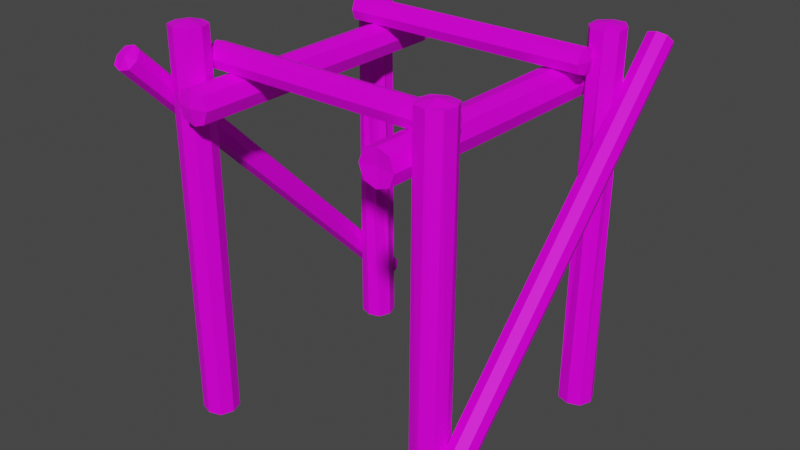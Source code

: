 # Source: Pier01_End.blend  (saved by Blender 4.2.66; exported with 4.5.12 LTS)
import bpy
from mathutils import Matrix  # noqa: F401  (used for matrix-valued properties, if any)

bpy.ops.wm.read_factory_settings(use_empty=True)
scene = bpy.context.scene
scene.name = 'Scene'

# ---- collections
col_collection = bpy.data.collections.new('Collection'); scene.collection.children.link(col_collection)

# ---- images (referenced by path relative to the original .blend; pixels are not part of the script)
import os
ASSET_DIR = os.environ.get("B2B_ASSET_DIR", "")  # directory of the original .blend (textures are referenced by path, not embedded)
HERE = os.path.dirname(os.path.abspath(__file__))  # packed textures are extracted next to this script under _unpacked/

def load_image(name, relpath, width, height, colorspace="sRGB"):
    """Load a texture the original file referenced (path relative to the .blend, or extracted next to this script)."""
    p = next((c for c in (os.path.join(HERE, relpath), os.path.join(ASSET_DIR, relpath)) if relpath and os.path.exists(c)), "")
    if p:
        img = bpy.data.images.load(p, check_existing=True)
        img.name = name
    else:  # same state as the original file: an image datablock whose file is absent (Cycles renders it pink)
        img = bpy.data.images.new(name, width, height)
        img.source = "FILE"
        img.filepath = "//" + (relpath or name)
    img.colorspace_settings.name = colorspace
    return img
img_pier01_a_png_001 = load_image('Pier01_a.png.001', 'Pier01_a.png', 1024, 1024, 'sRGB')

# ---- materials (node trees are filled in below, after node groups)
mat_material = bpy.data.materials.new('Material')
mat_material.alpha_threshold = 0.0
mat_material.use_transparent_shadow = False
mat_material.roughness = 0.5
mat_material.line_color = (0.0, 0.0, 0.0, 1.0)

# ---- material node trees
mat_material.use_nodes = True; mat_material.node_tree.nodes.clear()
_N = mat_material.node_tree.nodes; _L = mat_material.node_tree.links
n0 = _N.new('ShaderNodeOutputMaterial'); n0.name = 'Material Output'; n0.location = (300, 300)
n1 = _N.new('ShaderNodeBsdfPrincipled'); n1.name = 'Principled BSDF'; n1.location = (10, 300)
n1.distribution = 'GGX'
n1.subsurface_method = 'RANDOM_WALK_SKIN'
n1.inputs[3].default_value = 1.45
n1.inputs[13].default_value = 0.15
n1.inputs[27].default_value = (0.0, 0.0, 0.0, 1.0)
n1.inputs[28].default_value = 1.0
n2 = _N.new('ShaderNodeTexImage'); n2.name = 'Image Texture'; n2.location = (-280, 280)
n2.image = img_pier01_a_png_001
n2.interpolation = 'Closest'
_L.new(n1.outputs[0], n0.inputs[0])
_L.new(n2.outputs[0], n1.inputs[0])
n0.is_active_output = True

# ---- world
world_world = bpy.data.worlds.new('World'); scene.world = world_world
world_world.use_nodes = True; world_world.node_tree.nodes.clear()
_N = world_world.node_tree.nodes; _L = world_world.node_tree.links
n0 = _N.new('ShaderNodeOutputWorld'); n0.name = 'World Output'; n0.location = (300, 300)
n1 = _N.new('ShaderNodeBackground'); n1.name = 'Background'; n1.location = (10, 300)
n1.inputs[0].default_value = (0.05088, 0.05088, 0.05088, 1.0)
_L.new(n1.outputs[0], n0.inputs[0])
n0.is_active_output = True
world_world.color = (0.05088, 0.05088, 0.05088)
world_world.use_sun_shadow = False
world_world.sun_shadow_jitter_overblur = 0.0

# ---- meshes
me_cube_012 = bpy.data.meshes.new('Cube.012')
me_cube_012.from_pydata([(2.733, -2.664, 5.717), (2.728, -2.364, 5.713), (-2.566, -2.664, 0.3029), (-2.57, -2.364, 0.2983), (2.521, -2.664, 5.929), (2.516, -2.364, 5.925), (-2.778, -2.664, 0.515), (-2.782, -2.364, 0.5104), (-2.671, -2.715, 0.4098), (-2.677, -2.313, 0.4036), (2.628, -2.715, 5.824), (2.621, -2.313, 5.818), (2.768, -2.514, 5.677), (-2.53, -2.514, 0.2628), (-2.818, -2.514, 0.5505), (2.481, -2.514, 5.965), (2.662, -2.513, 5.859), (-2.733, 2.665, 5.717), (-2.728, 2.365, 5.713), (2.566, 2.665, 0.3029), (2.57, 2.365, 0.2983), (-2.521, 2.665, 5.929), (-2.516, 2.365, 5.925), (2.778, 2.665, 0.515), (2.782, 2.365, 0.5104), (2.671, 2.716, 0.4098), (2.677, 2.314, 0.4036), (-2.628, 2.717, 5.824), (-2.621, 2.314, 5.818), (-2.768, 2.515, 5.677), (2.53, 2.515, 0.2628), (2.818, 2.515, 0.5505), (-2.481, 2.515, 5.965), (-2.662, 2.515, 5.859), (-2.098, 2.287, 6.209), (-1.698, 2.287, 6.202), (-2.098, 2.287, 0.0002689), (-1.698, 2.287, -0.006712), (-2.098, 1.887, 6.209), (-1.698, 1.887, 6.202), (-2.098, 1.887, 0.0002699), (-1.698, 1.887, -0.006712), (-2.167, 2.087, 0.001461), (-1.63, 2.087, -0.007904), (-2.167, 2.087, 6.21), (-1.63, 2.087, 6.2), (-1.898, 2.358, 6.205), (-1.898, 2.358, -0.003222), (-1.898, 1.816, -0.003222), (-1.898, 1.816, 6.205), (-1.897, 2.087, 6.262), (1.634, 1.991, 6.184), (1.998, 1.824, 6.187), (1.698, 1.887, 0.0002689), (2.098, 1.887, -0.006712), (1.799, 2.353, 6.223), (2.163, 2.186, 6.226), (1.698, 2.287, 0.0002694), (2.098, 2.287, -0.006712), (1.629, 2.087, 0.001461), (2.166, 2.087, -0.007905), (1.655, 2.2, 6.203), (2.142, 1.977, 6.207), (1.786, 1.843, 6.179), (1.898, 1.816, -0.003222), (1.898, 2.358, -0.003222), (2.011, 2.334, 6.232), (1.896, 2.084, 6.262), (-2.04, -2.327, 6.101), (-1.644, -2.268, 6.094), (-2.098, -2.287, 0.0002689), (-1.698, -2.287, -0.006712), (-2.099, -1.931, 6.101), (-1.703, -1.872, 6.094), (-2.098, -1.887, 0.0002694), (-1.698, -1.887, -0.006712), (-2.167, -2.087, 0.001461), (-1.63, -2.087, -0.007905), (-2.137, -2.139, 6.102), (-1.606, -2.06, 6.093), (-1.832, -2.368, 6.098), (-1.898, -2.358, -0.003222), (-1.898, -1.816, -0.003222), (-1.911, -1.831, 6.098), (-1.87, -2.099, 6.155), (1.646, -1.96, 6.082), (2.026, -1.835, 6.104), (1.698, -1.887, 0.0002689), (2.097, -1.887, -0.006712), (1.771, -2.34, 6.091), (2.151, -2.215, 6.113), (1.698, -2.287, 0.0002694), (2.097, -2.287, -0.006712), (1.629, -2.087, 0.001461), (2.166, -2.087, -0.007905), (1.644, -2.171, 6.083), (2.153, -2.003, 6.112), (1.814, -1.83, 6.091), (1.897, -1.816, -0.003222), (1.897, -2.358, -0.003222), (1.983, -2.345, 6.104), (1.895, -2.087, 6.155), (1.33, -2.025, 5.537), (1.33, -2.025, 5.837), (1.33, 2.025, 5.537), (1.33, 2.025, 5.837), (1.63, -2.025, 5.537), (1.63, -2.025, 5.837), (1.63, 2.025, 5.537), (1.63, 2.025, 5.837), (1.48, 2.025, 5.486), (1.48, 2.025, 5.888), (1.48, -2.025, 5.486), (1.48, -2.025, 5.888), (1.277, -2.025, 5.687), (1.277, 2.025, 5.687), (1.683, 2.025, 5.687), (1.683, -2.025, 5.687), (1.48, -2.083, 5.687), (1.48, 1.996, 5.687), (-2.353, 1.787, 5.467), (-2.353, 1.787, 5.067), (2.37, 1.834, 5.467), (2.37, 1.834, 5.067), (-2.353, 1.387, 5.467), (-2.353, 1.387, 5.067), (2.37, 1.434, 5.467), (2.37, 1.434, 5.067), (2.37, 1.634, 5.535), (2.37, 1.634, 4.999), (-2.353, 1.587, 5.535), (-2.353, 1.587, 4.999), (-2.353, 1.858, 5.267), (2.37, 1.906, 5.267), (2.37, 1.363, 5.267), (-2.353, 1.315, 5.267), (-2.41, 1.587, 5.267), (2.341, 1.634, 5.267), (-1.33, 2.025, 5.537), (-1.33, 2.025, 5.837), (-1.33, -2.025, 5.537), (-1.33, -2.025, 5.837), (-1.63, 2.025, 5.537), (-1.63, 2.025, 5.837), (-1.63, -2.025, 5.537), (-1.63, -2.025, 5.837), (-1.48, -2.025, 5.486), (-1.48, -2.025, 5.888), (-1.48, 2.025, 5.486), (-1.48, 2.025, 5.888), (-1.277, 2.025, 5.687), (-1.277, -2.025, 5.687), (-1.683, -2.025, 5.687), (-1.683, 2.025, 5.687), (-1.48, 2.083, 5.687), (-1.48, -1.996, 5.687), (2.317, -1.782, 5.432), (2.31, -1.782, 5.032), (-2.331, -1.787, 5.502), (-2.338, -1.787, 5.102), (2.318, -1.295, 5.432), (2.31, -1.382, 5.032), (-2.331, -1.387, 5.502), (-2.338, -1.387, 5.102), (-2.33, -1.587, 5.57), (-2.339, -1.587, 5.034), (2.318, -1.582, 5.5), (2.309, -1.582, 4.964), (2.313, -1.853, 5.232), (-2.334, -1.858, 5.302), (-2.334, -1.315, 5.302), (2.313, -1.311, 5.232), (2.371, -1.582, 5.231), (-2.305, -1.587, 5.301)], [], [(12, 13, 3, 1), (14, 15, 5, 7), (16, 12, 1, 11), (8, 10, 4, 6), (9, 11, 1, 3), (7, 5, 11, 9), (2, 0, 10, 8), (15, 16, 11, 5), (4, 10, 16, 15), (10, 0, 12, 16), (6, 4, 15, 14), (0, 2, 13, 12), (29, 30, 20, 18), (31, 32, 22, 24), (33, 29, 18, 28), (25, 27, 21, 23), (26, 28, 18, 20), (24, 22, 28, 26), (19, 17, 27, 25), (32, 33, 28, 22), (21, 27, 33, 32), (27, 17, 29, 33), (23, 21, 32, 31), (17, 19, 30, 29), (46, 35, 37, 47), (48, 41, 39, 49), (50, 45, 35, 46), (42, 40, 38, 44), (43, 37, 35, 45), (41, 43, 45, 39), (36, 42, 44, 34), (49, 39, 45, 50), (38, 49, 50, 44), (44, 50, 46, 34), (40, 48, 49, 38), (34, 46, 47, 36), (63, 64, 54, 52), (65, 66, 56, 58), (67, 63, 52, 62), (59, 61, 55, 57), (60, 62, 52, 54), (58, 56, 62, 60), (53, 51, 61, 59), (66, 67, 62, 56), (55, 61, 67, 66), (61, 51, 63, 67), (57, 55, 66, 65), (51, 53, 64, 63), (80, 81, 71, 69), (82, 83, 73, 75), (84, 80, 69, 79), (76, 78, 72, 74), (77, 79, 69, 71), (75, 73, 79, 77), (70, 68, 78, 76), (83, 84, 79, 73), (72, 78, 84, 83), (78, 68, 80, 84), (74, 72, 83, 82), (68, 70, 81, 80), (97, 86, 88, 98), (99, 92, 90, 100), (101, 96, 86, 97), (93, 91, 89, 95), (94, 88, 86, 96), (92, 94, 96, 90), (87, 93, 95, 85), (100, 90, 96, 101), (89, 100, 101, 95), (95, 101, 97, 85), (91, 99, 100, 89), (85, 97, 98, 87), (114, 103, 105, 115), (119, 111, 109, 116), (116, 109, 107, 117), (118, 113, 103, 114), (110, 108, 106, 112), (111, 105, 103, 113), (109, 111, 113, 107), (104, 110, 112, 102), (117, 107, 113, 118), (115, 105, 111, 119), (104, 115, 119, 110), (106, 117, 118, 112), (112, 118, 114, 102), (108, 116, 117, 106), (110, 119, 116, 108), (102, 114, 115, 104), (132, 133, 123, 121), (137, 134, 127, 129), (134, 135, 125, 127), (136, 132, 121, 131), (128, 130, 124, 126), (129, 131, 121, 123), (127, 125, 131, 129), (122, 120, 130, 128), (135, 136, 131, 125), (133, 137, 129, 123), (122, 128, 137, 133), (124, 130, 136, 135), (130, 120, 132, 136), (126, 124, 135, 134), (128, 126, 134, 137), (120, 122, 133, 132), (150, 139, 141, 151), (155, 147, 145, 152), (152, 145, 143, 153), (154, 149, 139, 150), (146, 144, 142, 148), (147, 141, 139, 149), (145, 147, 149, 143), (140, 146, 148, 138), (153, 143, 149, 154), (151, 141, 147, 155), (140, 151, 155, 146), (142, 153, 154, 148), (148, 154, 150, 138), (144, 152, 153, 142), (146, 155, 152, 144), (138, 150, 151, 140), (168, 169, 159, 157), (173, 170, 163, 165), (170, 171, 161, 163), (172, 168, 157, 167), (164, 166, 160, 162), (165, 167, 157, 159), (163, 161, 167, 165), (158, 156, 166, 164), (171, 172, 167, 161), (169, 173, 165, 159), (158, 164, 173, 169), (160, 166, 172, 171), (166, 156, 168, 172), (162, 160, 171, 170), (164, 162, 170, 173), (156, 158, 169, 168)])
_uv = me_cube_012.uv_layers.new(name='UVMap')
_uv.uv.foreach_set('vector', [0.2347, 0.1355, -0.6355, 0.1356, -0.6355, 0.1702, 0.2347, 0.1701, -0.6355, 0.2738, 0.2347, 0.2737, 0.2347, 0.2391, -0.6355, 0.2392, 0.04491, 0.1504, 0.01712, 0.1355, 0.01712, 0.1701, 0.03507, 0.1917, -0.6355, 0.2046, 0.2346, 0.2046, 0.2346, 0.2391, -0.6355, 0.2391, -0.6355, 0.2047, 0.2347, 0.2046, 0.2347, 0.1701, -0.6355, 0.1702, -0.6355, 0.2392, 0.2347, 0.2391, 0.2347, 0.2046, -0.6355, 0.2047, -0.6355, 0.1701, 0.2347, 0.1701, 0.2346, 0.2046, -0.6355, 0.2046, 0.0727, 0.1653, 0.04491, 0.1504, 0.03507, 0.1917, 0.05806, 0.1921, 0.0727, 0.1307, 0.05475, 0.1092, 0.04491, 0.1504, 0.0727, 0.1653, 0.05475, 0.1092, 0.03177, 0.1087, 0.01712, 0.1355, 0.04491, 0.1504, -0.6355, 0.2391, 0.2346, 0.2391, 0.2347, 0.2737, -0.6355, 0.2738, 0.2347, 0.1701, -0.6355, 0.1701, -0.6355, 0.1355, 0.2347, 0.1355, 1.548, 0.03229, 0.6782, 0.03234, 0.6782, 0.06698, 1.548, 0.06693, 0.6782, 0.2052, 1.548, 0.2052, 1.548, 0.1705, 0.6782, 0.1706, 1.604, 0.0472, 1.548, 0.03229, 1.548, 0.06693, 1.584, 0.08846, 0.6782, 0.1014, 1.548, 0.1014, 1.548, 0.1359, 0.6782, 0.1358, 0.6782, 0.1015, 1.548, 0.1014, 1.548, 0.06693, 0.6782, 0.06698, 0.6782, 0.1359, 1.548, 0.1359, 1.548, 0.1014, 0.6782, 0.1015, 0.6782, 0.06688, 1.548, 0.06693, 1.548, 0.1014, 0.6782, 0.1014, 1.659, 0.06211, 1.604, 0.0472, 1.584, 0.08846, 1.63, 0.08889, 1.659, 0.02748, 1.624, 0.005943, 1.604, 0.0472, 1.659, 0.06211, 1.624, 0.005943, 1.578, 0.005515, 1.548, 0.03229, 1.604, 0.0472, 0.6782, 0.1358, 1.548, 0.1359, 1.548, 0.1705, 0.6782, 0.1706, 1.548, 0.06693, 0.6782, 0.06688, 0.6782, 0.03224, 1.548, 0.03229, 1.21, 0.1355, 1.21, 0.1701, 0.3402, 0.1702, 0.3402, 0.1356, 0.5577, 0.2738, 0.5577, 0.2392, 0.9928, 0.2391, 0.9928, 0.2737, 1.021, 0.1504, 1.011, 0.1917, 0.9928, 0.1701, 0.9928, 0.1355, 0.3402, 0.2046, 0.3402, 0.2391, 1.21, 0.2391, 1.21, 0.2046, 0.3402, 0.2047, 0.3402, 0.1702, 1.21, 0.1701, 1.21, 0.2046, 0.3402, 0.2392, 0.3402, 0.2047, 1.21, 0.2046, 1.21, 0.2391, 0.3402, 0.1701, 0.3402, 0.2046, 1.21, 0.2046, 1.21, 0.1701, 1.048, 0.1653, 1.034, 0.1921, 1.011, 0.1917, 1.021, 0.1504, 1.048, 0.1307, 1.048, 0.1653, 1.021, 0.1504, 1.03, 0.1092, 1.03, 0.1092, 1.021, 0.1504, 0.9928, 0.1355, 1.007, 0.1087, 0.3402, 0.2391, 0.3402, 0.2738, 1.21, 0.2737, 1.21, 0.2391, 1.21, 0.1701, 1.21, 0.1355, 0.3402, 0.1355, 0.3402, 0.1701, 0.1626, 0.1355, -0.7075, 0.1356, -0.7075, 0.1702, 0.1627, 0.1701, -0.7075, 0.2738, 0.1627, 0.2737, 0.1627, 0.2391, -0.7075, 0.2392, -0.02709, 0.1504, -0.05488, 0.1355, -0.05488, 0.1701, -0.03693, 0.1917, -0.7075, 0.2046, 0.1626, 0.2046, 0.1626, 0.2391, -0.7075, 0.2391, -0.7075, 0.2047, 0.1627, 0.2046, 0.1627, 0.1701, -0.7075, 0.1702, -0.7075, 0.2392, 0.1627, 0.2391, 0.1627, 0.2046, -0.7075, 0.2047, -0.7075, 0.1701, 0.1626, 0.1701, 0.1626, 0.2046, -0.7075, 0.2046, 0.000698, 0.1653, -0.02709, 0.1504, -0.03693, 0.1917, -0.01395, 0.1921, 0.0006963, 0.1307, -0.01725, 0.1092, -0.02709, 0.1504, 0.000698, 0.1653, -0.01725, 0.1092, -0.04024, 0.1087, -0.05488, 0.1355, -0.02709, 0.1504, -0.7075, 0.2391, 0.1626, 0.2391, 0.1627, 0.2737, -0.7075, 0.2738, 0.1626, 0.1701, -0.7075, 0.1701, -0.7075, 0.1355, 0.1626, 0.1355, 0.1626, 0.1355, -0.7075, 0.1356, -0.7075, 0.1702, 0.1627, 0.1701, -0.7075, 0.2738, 0.1627, 0.2737, 0.1627, 0.2391, -0.7075, 0.2392, -0.02709, 0.1504, -0.05488, 0.1355, -0.05488, 0.1701, -0.03693, 0.1917, -0.7075, 0.2046, 0.1626, 0.2046, 0.1626, 0.2391, -0.7075, 0.2391, -0.7075, 0.2047, 0.1627, 0.2046, 0.1627, 0.1701, -0.7075, 0.1702, -0.7075, 0.2392, 0.1627, 0.2391, 0.1627, 0.2046, -0.7075, 0.2047, -0.7075, 0.1701, 0.1626, 0.1701, 0.1626, 0.2046, -0.7075, 0.2046, 0.000698, 0.1653, -0.02709, 0.1504, -0.03693, 0.1917, -0.01395, 0.1921, 0.0006963, 0.1307, -0.01725, 0.1092, -0.02709, 0.1504, 0.000698, 0.1653, -0.01725, 0.1092, -0.04024, 0.1087, -0.05488, 0.1355, -0.02709, 0.1504, -0.7075, 0.2391, 0.1626, 0.2391, 0.1627, 0.2737, -0.7075, 0.2738, 0.1626, 0.1701, -0.7075, 0.1701, -0.7075, 0.1355, 0.1626, 0.1355, 0.3328, 0.1355, 0.3328, 0.1701, -0.5374, 0.1702, -0.5374, 0.1356, -0.5374, 0.2738, -0.5374, 0.2392, 0.3328, 0.2391, 0.3328, 0.2737, 0.143, 0.1504, 0.1332, 0.1917, 0.1152, 0.1701, 0.1152, 0.1355, -0.5374, 0.2046, -0.5374, 0.2391, 0.3327, 0.2391, 0.3327, 0.2046, -0.5374, 0.2047, -0.5374, 0.1702, 0.3328, 0.1701, 0.3328, 0.2046, -0.5374, 0.2392, -0.5374, 0.2047, 0.3328, 0.2046, 0.3328, 0.2391, -0.5374, 0.1701, -0.5374, 0.2046, 0.3327, 0.2046, 0.3327, 0.1701, 0.1708, 0.1653, 0.1562, 0.1921, 0.1332, 0.1917, 0.143, 0.1504, 0.1708, 0.1307, 0.1708, 0.1653, 0.143, 0.1504, 0.1529, 0.1092, 0.1529, 0.1092, 0.143, 0.1504, 0.1152, 0.1355, 0.1299, 0.1087, -0.5374, 0.2391, -0.5374, 0.2738, 0.3328, 0.2737, 0.3327, 0.2391, 0.3327, 0.1701, 0.3328, 0.1355, -0.5374, 0.1355, -0.5374, 0.1701, -0.05488, 0.1355, -0.05488, 0.1701, -0.49, 0.1702, -0.49, 0.1356, -0.5177, 0.1504, -0.5079, 0.1917, -0.5309, 0.1921, -0.5455, 0.1653, -0.4899, 0.2738, -0.4899, 0.2392, -0.05488, 0.2391, -0.05488, 0.2737, -0.02709, 0.1504, -0.03693, 0.1917, -0.05488, 0.1701, -0.05488, 0.1355, -0.49, 0.2046, -0.49, 0.2391, -0.05489, 0.2391, -0.05489, 0.2046, -0.4899, 0.2047, -0.49, 0.1702, -0.05488, 0.1701, -0.05488, 0.2046, -0.4899, 0.2392, -0.4899, 0.2047, -0.05488, 0.2046, -0.05488, 0.2391, -0.49, 0.1701, -0.49, 0.2046, -0.05489, 0.2046, -0.05489, 0.1701, 0.000698, 0.1653, -0.01395, 0.1921, -0.03693, 0.1917, -0.02709, 0.1504, -0.49, 0.1356, -0.49, 0.1702, -0.5079, 0.1917, -0.5177, 0.1504, -0.5046, 0.1087, -0.49, 0.1356, -0.5177, 0.1504, -0.5275, 0.1092, 0.0006963, 0.1307, 0.000698, 0.1653, -0.02709, 0.1504, -0.01725, 0.1092, -0.01725, 0.1092, -0.02709, 0.1504, -0.05488, 0.1355, -0.04024, 0.1087, -0.49, 0.2391, -0.4899, 0.2738, -0.05488, 0.2737, -0.05489, 0.2391, -0.5275, 0.1092, -0.5177, 0.1504, -0.5455, 0.1653, -0.5455, 0.1306, -0.05489, 0.1701, -0.05488, 0.1355, -0.49, 0.1355, -0.49, 0.1701, -0.05488, 0.1355, -0.49, 0.1356, -0.49, 0.1702, -0.05488, 0.1701, -0.5177, 0.1504, -0.5455, 0.1653, -0.5309, 0.1921, -0.5079, 0.1917, -0.4899, 0.2738, -0.05488, 0.2737, -0.05488, 0.2391, -0.4899, 0.2392, -0.02709, 0.1504, -0.05488, 0.1355, -0.05488, 0.1701, -0.03693, 0.1917, -0.49, 0.2046, -0.05489, 0.2046, -0.05489, 0.2391, -0.49, 0.2391, -0.4899, 0.2047, -0.05488, 0.2046, -0.05488, 0.1701, -0.49, 0.1702, -0.4899, 0.2392, -0.05488, 0.2391, -0.05488, 0.2046, -0.4899, 0.2047, -0.49, 0.1701, -0.05489, 0.1701, -0.05489, 0.2046, -0.49, 0.2046, 0.000698, 0.1653, -0.02709, 0.1504, -0.03693, 0.1917, -0.01395, 0.1921, -0.49, 0.1356, -0.5177, 0.1504, -0.5079, 0.1917, -0.49, 0.1702, -0.5046, 0.1087, -0.5275, 0.1092, -0.5177, 0.1504, -0.49, 0.1356, 0.0006963, 0.1307, -0.01725, 0.1092, -0.02709, 0.1504, 0.000698, 0.1653, -0.01725, 0.1092, -0.04024, 0.1087, -0.05488, 0.1355, -0.02709, 0.1504, -0.49, 0.2391, -0.05489, 0.2391, -0.05488, 0.2737, -0.4899, 0.2738, -0.5275, 0.1092, -0.5455, 0.1306, -0.5455, 0.1653, -0.5177, 0.1504, -0.05489, 0.1701, -0.49, 0.1701, -0.49, 0.1355, -0.05488, 0.1355, -0.05488, 0.1355, -0.05488, 0.1701, -0.49, 0.1702, -0.49, 0.1356, -0.5177, 0.1504, -0.5079, 0.1917, -0.5309, 0.1921, -0.5455, 0.1653, -0.4899, 0.2738, -0.4899, 0.2392, -0.05488, 0.2391, -0.05488, 0.2737, -0.02709, 0.1504, -0.03693, 0.1917, -0.05488, 0.1701, -0.05488, 0.1355, -0.49, 0.2046, -0.49, 0.2391, -0.05489, 0.2391, -0.05489, 0.2046, -0.4899, 0.2047, -0.49, 0.1702, -0.05488, 0.1701, -0.05488, 0.2046, -0.4899, 0.2392, -0.4899, 0.2047, -0.05488, 0.2046, -0.05488, 0.2391, -0.49, 0.1701, -0.49, 0.2046, -0.05489, 0.2046, -0.05489, 0.1701, 0.000698, 0.1653, -0.01395, 0.1921, -0.03693, 0.1917, -0.02709, 0.1504, -0.49, 0.1356, -0.49, 0.1702, -0.5079, 0.1917, -0.5177, 0.1504, -0.5046, 0.1087, -0.49, 0.1356, -0.5177, 0.1504, -0.5275, 0.1092, 0.0006963, 0.1307, 0.000698, 0.1653, -0.02709, 0.1504, -0.01725, 0.1092, -0.01725, 0.1092, -0.02709, 0.1504, -0.05488, 0.1355, -0.04024, 0.1087, -0.49, 0.2391, -0.4899, 0.2738, -0.05488, 0.2737, -0.05489, 0.2391, -0.5275, 0.1092, -0.5177, 0.1504, -0.5455, 0.1653, -0.5455, 0.1306, -0.05489, 0.1701, -0.05488, 0.1355, -0.49, 0.1355, -0.49, 0.1701, -0.05488, 0.1355, -0.49, 0.1356, -0.49, 0.1702, -0.05488, 0.1701, -0.5177, 0.1504, -0.5455, 0.1653, -0.5309, 0.1921, -0.5079, 0.1917, -0.4899, 0.2738, -0.05488, 0.2737, -0.05488, 0.2391, -0.4899, 0.2392, -0.02709, 0.1504, -0.05488, 0.1355, -0.05488, 0.1701, -0.03693, 0.1917, -0.49, 0.2046, -0.05489, 0.2046, -0.05489, 0.2391, -0.49, 0.2391, -0.4899, 0.2047, -0.05488, 0.2046, -0.05488, 0.1701, -0.49, 0.1702, -0.4899, 0.2392, -0.05488, 0.2391, -0.05488, 0.2046, -0.4899, 0.2047, -0.49, 0.1701, -0.05489, 0.1701, -0.05489, 0.2046, -0.49, 0.2046, 0.000698, 0.1653, -0.02709, 0.1504, -0.03693, 0.1917, -0.01395, 0.1921, -0.49, 0.1356, -0.5177, 0.1504, -0.5079, 0.1917, -0.49, 0.1702, -0.5046, 0.1087, -0.5275, 0.1092, -0.5177, 0.1504, -0.49, 0.1356, 0.0006963, 0.1307, -0.01725, 0.1092, -0.02709, 0.1504, 0.000698, 0.1653, -0.01725, 0.1092, -0.04024, 0.1087, -0.05488, 0.1355, -0.02709, 0.1504, -0.49, 0.2391, -0.05489, 0.2391, -0.05488, 0.2737, -0.4899, 0.2738, -0.5275, 0.1092, -0.5455, 0.1306, -0.5455, 0.1653, -0.5177, 0.1504, -0.05489, 0.1701, -0.49, 0.1701, -0.49, 0.1355, -0.05488, 0.1355])
me_cube_012.materials.append(mat_material)
me_cube_012.update()

# ---- objects
ob_pier01end = bpy.data.objects.new('Pier01End', me_cube_012)

# ---- transforms, parenting, visibility, modifiers, constraints
ob_pier01end.location = (0.0, 0.0, 0.0)
ob_pier01end.rotation_euler = (0.0, -0.0, 1.571)
ob_pier01end.scale = (1.0, 1.0, 1.0)

# ---- collection membership
col_collection.objects.link(ob_pier01end)

# ---- scene / render settings (as saved in the file)
scene.frame_start = 1; scene.frame_end = 250; scene.frame_set(1)
scene.render.engine = 'BLENDER_EEVEE_NEXT'
scene.cycles.sampling_pattern = 'TABULATED_SOBOL'
scene.cycles.use_light_tree = False
scene.view_settings.view_transform = 'Filmic'
bpy.context.view_layer.update()

# ---- added for rendering (the .blend has no active camera and no usable light): camera, sun
cam_auto = bpy.data.cameras.new('AutoCamera')
cam_auto.lens = 50.0
cam_auto.sensor_width = 36.0
cam_auto.clip_end = 1000.0
ob_auto_camera = bpy.data.objects.new('AutoCamera', cam_auto)
scene.collection.objects.link(ob_auto_camera)
ob_auto_camera.location = (9.27844, -11.135, 10.5506)
ob_auto_camera.rotation_euler = (1.09748, -7.21219e-08, 0.694738)
scene.camera = ob_auto_camera
light_auto_sun = bpy.data.lights.new('AutoSun', 'SUN')
light_auto_sun.energy = 3.0
light_auto_sun.angle = 0.0523599
ob_auto_sun = bpy.data.objects.new('AutoSun', light_auto_sun)
scene.collection.objects.link(ob_auto_sun)
ob_auto_sun.rotation_euler = (0.872665, 0.174533, 0.523599)
bpy.context.view_layer.update()
